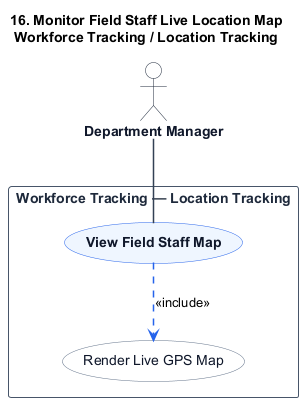

The diagram above was rendered by PlantUML. Its source (embedded in the PNG):
@startuml
title 16. Monitor Field Staff Live Location Map\nWorkforce Tracking / Location Tracking

skinparam shadowing false
skinparam packageStyle rectangle
skinparam actorStyle stickman

hide stereotype

skinparam ActorBorderColor #1e293b
skinparam ActorBackgroundColor #ffffff
skinparam ActorFontColor #0f172a
skinparam ActorFontStyle bold

skinparam RectangleBorderColor #475569
skinparam RectangleBackgroundColor #ffffff
skinparam RectangleFontColor #1e293b
skinparam RectangleFontStyle bold

skinparam ArrowColor #334155
skinparam ArrowThickness 1.5

skinparam usecase {
    BackgroundColor #eff6ff
    BorderColor #2563eb
    FontColor #0f172a
    FontStyle bold
}

skinparam usecase<<Inc>> {
    BackgroundColor #ffffff
    BorderColor #64748b
    FontColor #0f172a
    FontStyle normal
}

skinparam usecase<<Ext>> {
    BackgroundColor #fffbeb
    BorderColor #d97706
    FontColor #0f172a
    FontStyle normal
}

actor "Department Manager" as DepartmentManager

rectangle "Workforce Tracking — Location Tracking" {
    usecase "View Field Staff Map" as UC_Main

    usecase "Render Live GPS Map" as UC_Inc1 <<Inc>>


    DepartmentManager -- UC_Main

    UC_Main .[#2563eb].> UC_Inc1 : <<include>>

}
@enduml